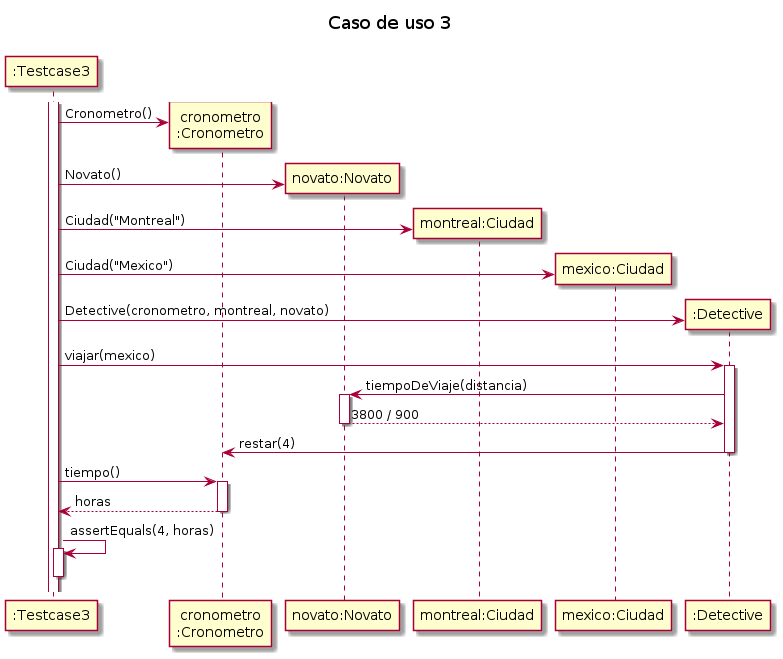

The diagram above was rendered by PlantUML. Its source (embedded in the PNG):
@startuml

title "Caso de uso 3"

participant ":Testcase3" as testcase
participant "cronometro\n:Cronometro" as cron
participant "novato:Novato" as novato
participant "montreal:Ciudad" as montreal
participant "mexico:Ciudad" as mexico
participant ":Detective" as detective

activate testcase
create cron
testcase -> cron: Cronometro()
create novato
testcase -> novato: Novato()
create montreal
testcase -> montreal: Ciudad("Montreal")
create mexico
testcase -> mexico: Ciudad("Mexico")
create detective
testcase -> detective: Detective(cronometro, montreal, novato)

testcase -> detective: viajar(mexico)
    activate detective
    detective -> novato: tiempoDeViaje(distancia)
        activate novato
        return 3800 / 900
    detective -> cron: restar(4)
    deactivate detective

testcase -> cron: tiempo()
    activate cron
    return horas

testcase -> testcase: assertEquals(4, horas)
activate testcase
deactivate testcase

@enduml